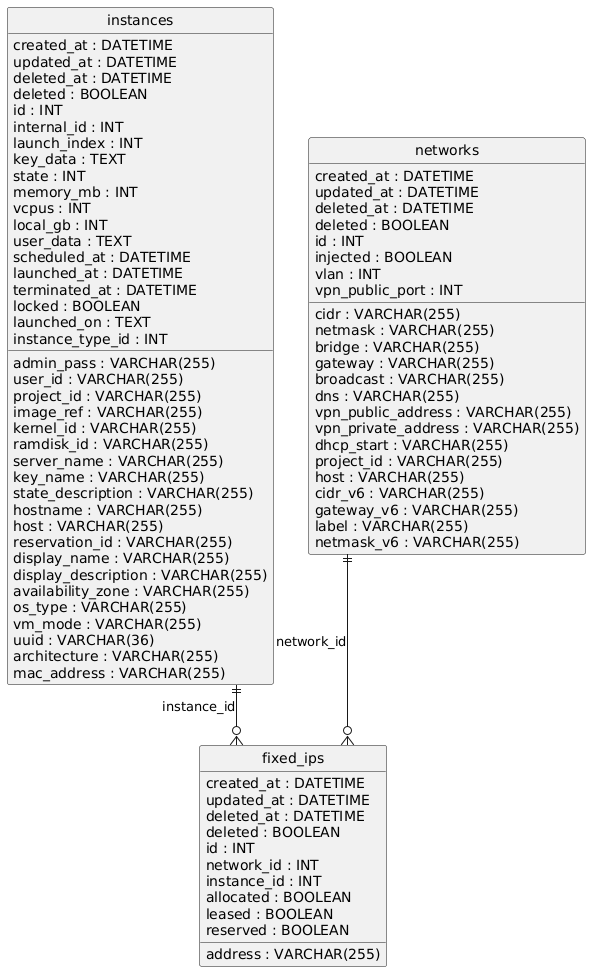

The diagram above was rendered by PlantUML. Its source (embedded in the PNG):
@startuml
hide circle
skinparam linetype ortho

entity "instances" as instances {
  created_at : DATETIME
  updated_at : DATETIME
  deleted_at : DATETIME
  deleted : BOOLEAN
  id : INT
  internal_id : INT
  admin_pass : VARCHAR(255)
  user_id : VARCHAR(255)
  project_id : VARCHAR(255)
  image_ref : VARCHAR(255)
  kernel_id : VARCHAR(255)
  ramdisk_id : VARCHAR(255)
  server_name : VARCHAR(255)
  launch_index : INT
  key_name : VARCHAR(255)
  key_data : TEXT
  state : INT
  state_description : VARCHAR(255)
  memory_mb : INT
  vcpus : INT
  local_gb : INT
  hostname : VARCHAR(255)
  host : VARCHAR(255)
  user_data : TEXT
  reservation_id : VARCHAR(255)
  scheduled_at : DATETIME
  launched_at : DATETIME
  terminated_at : DATETIME
  display_name : VARCHAR(255)
  display_description : VARCHAR(255)
  availability_zone : VARCHAR(255)
  locked : BOOLEAN
  os_type : VARCHAR(255)
  launched_on : TEXT
  instance_type_id : INT
  vm_mode : VARCHAR(255)
  uuid : VARCHAR(36)
  architecture : VARCHAR(255)
  mac_address : VARCHAR(255)
}

entity "networks" as networks {
  created_at : DATETIME
  updated_at : DATETIME
  deleted_at : DATETIME
  deleted : BOOLEAN
  id : INT
  injected : BOOLEAN
  cidr : VARCHAR(255)
  netmask : VARCHAR(255)
  bridge : VARCHAR(255)
  gateway : VARCHAR(255)
  broadcast : VARCHAR(255)
  dns : VARCHAR(255)
  vlan : INT
  vpn_public_address : VARCHAR(255)
  vpn_public_port : INT
  vpn_private_address : VARCHAR(255)
  dhcp_start : VARCHAR(255)
  project_id : VARCHAR(255)
  host : VARCHAR(255)
  cidr_v6 : VARCHAR(255)
  gateway_v6 : VARCHAR(255)
  label : VARCHAR(255)
  netmask_v6 : VARCHAR(255)
}

entity "fixed_ips" as fixed_ips {
  created_at : DATETIME
  updated_at : DATETIME
  deleted_at : DATETIME
  deleted : BOOLEAN
  id : INT
  address : VARCHAR(255)
  network_id : INT
  instance_id : INT
  allocated : BOOLEAN
  leased : BOOLEAN
  reserved : BOOLEAN
}

instances ||--o{ fixed_ips : "instance_id"
networks ||--o{ fixed_ips : "network_id"
@enduml